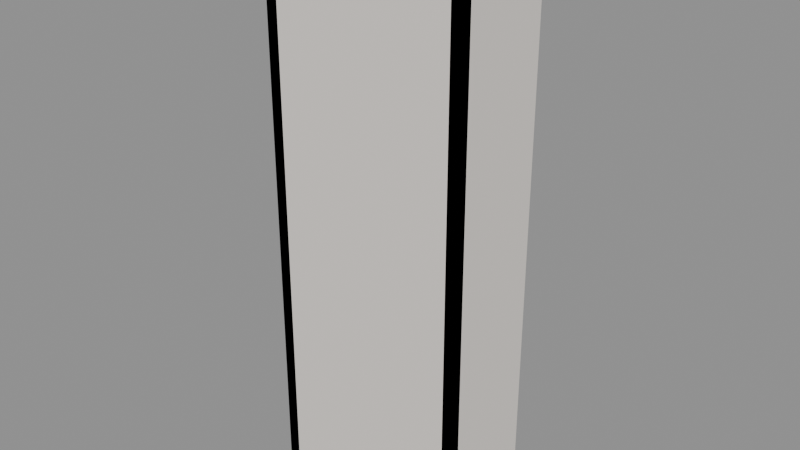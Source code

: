 # Source: MOV_Estante_Torre_v01.blend  (saved by Blender 4.2.66; exported with 4.5.12 LTS)
import bpy
from mathutils import Matrix  # noqa: F401  (used for matrix-valued properties, if any)

bpy.ops.wm.read_factory_settings(use_empty=True)
scene = bpy.context.scene
scene.name = 'Scene'

# ---- materials (node trees are filled in below, after node groups)
mat_polyroom_pbr = bpy.data.materials.new('Polyroom_PBR')

# ---- material node trees
mat_polyroom_pbr.use_nodes = True; mat_polyroom_pbr.node_tree.nodes.clear()
_N = mat_polyroom_pbr.node_tree.nodes; _L = mat_polyroom_pbr.node_tree.links
n0 = _N.new('ShaderNodeBsdfPrincipled'); n0.name = 'Principled BSDF'; n0.location = (10, 300)
n0.inputs[2].default_value = 0.8
n1 = _N.new('ShaderNodeOutputMaterial'); n1.name = 'Material Output'; n1.location = (300, 300)
n2 = _N.new('ShaderNodeAttribute'); n2.name = 'Attribute'; n2.location = (0, 0)
n2.attribute_name = 'Color'
_L.new(n0.outputs[0], n1.inputs[0])
_L.new(n2.outputs[0], n0.inputs[0])
n1.is_active_output = True

# ---- meshes
me_mov_estante_torre_v01 = bpy.data.meshes.new('MOV_Estante_Torre_v01')
me_mov_estante_torre_v01.from_pydata([(-0.35, -0.175, 0.0), (-0.35, -0.175, 1.9), (-0.35, 0.175, 0.0), (-0.35, 0.175, 1.9), (-0.31, -0.175, 0.0), (-0.31, -0.175, 1.9), (-0.31, 0.175, 0.0), (-0.31, 0.175, 1.9), (0.31, -0.175, 0.0), (0.31, -0.175, 1.9), (0.31, 0.175, 0.0), (0.31, 0.175, 1.9), (0.35, -0.175, 0.0), (0.35, -0.175, 1.9), (0.35, 0.175, 0.0), (0.35, 0.175, 1.9), (-0.31, -0.16, 0.135), (-0.31, -0.16, 0.165), (-0.31, 0.16, 0.135), (-0.31, 0.16, 0.165), (0.31, -0.16, 0.135), (0.31, -0.16, 0.165), (0.31, 0.16, 0.135), (0.31, 0.16, 0.165), (-0.31, -0.16, 0.485), (-0.31, -0.16, 0.515), (-0.31, 0.16, 0.485), (-0.31, 0.16, 0.515), (0.31, -0.16, 0.485), (0.31, -0.16, 0.515), (0.31, 0.16, 0.485), (0.31, 0.16, 0.515), (-0.31, -0.16, 0.835), (-0.31, -0.16, 0.865), (-0.31, 0.16, 0.835), (-0.31, 0.16, 0.865), (0.31, -0.16, 0.835), (0.31, -0.16, 0.865), (0.31, 0.16, 0.835), (0.31, 0.16, 0.865), (-0.31, -0.16, 1.185), (-0.31, -0.16, 1.215), (-0.31, 0.16, 1.185), (-0.31, 0.16, 1.215), (0.31, -0.16, 1.185), (0.31, -0.16, 1.215), (0.31, 0.16, 1.185), (0.31, 0.16, 1.215), (-0.31, -0.16, 1.535), (-0.31, -0.16, 1.565), (-0.31, 0.16, 1.535), (-0.31, 0.16, 1.565), (0.31, -0.16, 1.535), (0.31, -0.16, 1.565), (0.31, 0.16, 1.535), (0.31, 0.16, 1.565), (-0.35, -0.175, 1.9), (-0.35, -0.175, 1.94), (-0.35, 0.175, 1.9), (-0.35, 0.175, 1.94), (0.35, -0.175, 1.9), (0.35, -0.175, 1.94), (0.35, 0.175, 1.9), (0.35, 0.175, 1.94), (-0.35, -0.175, 0.0), (-0.35, -0.175, 1.9), (-0.35, -0.145, 0.0), (-0.35, -0.145, 1.9), (0.35, -0.175, 0.0), (0.35, -0.175, 1.9), (0.35, -0.145, 0.0), (0.35, -0.145, 1.9)], [], [(0, 1, 3, 2), (2, 3, 7, 6), (6, 7, 5, 4), (4, 5, 1, 0), (2, 6, 4, 0), (7, 3, 1, 5), (8, 9, 11, 10), (10, 11, 15, 14), (14, 15, 13, 12), (12, 13, 9, 8), (10, 14, 12, 8), (15, 11, 9, 13), (16, 17, 19, 18), (18, 19, 23, 22), (22, 23, 21, 20), (20, 21, 17, 16), (18, 22, 20, 16), (23, 19, 17, 21), (24, 25, 27, 26), (26, 27, 31, 30), (30, 31, 29, 28), (28, 29, 25, 24), (26, 30, 28, 24), (31, 27, 25, 29), (32, 33, 35, 34), (34, 35, 39, 38), (38, 39, 37, 36), (36, 37, 33, 32), (34, 38, 36, 32), (39, 35, 33, 37), (40, 41, 43, 42), (42, 43, 47, 46), (46, 47, 45, 44), (44, 45, 41, 40), (42, 46, 44, 40), (47, 43, 41, 45), (48, 49, 51, 50), (50, 51, 55, 54), (54, 55, 53, 52), (52, 53, 49, 48), (50, 54, 52, 48), (55, 51, 49, 53), (56, 57, 59, 58), (58, 59, 63, 62), (62, 63, 61, 60), (60, 61, 57, 56), (58, 62, 60, 56), (63, 59, 57, 61), (64, 65, 67, 66), (66, 67, 71, 70), (70, 71, 69, 68), (68, 69, 65, 64), (66, 70, 68, 64), (71, 67, 65, 69)])
_uv = me_mov_estante_torre_v01.uv_layers.new(name='UVMap')
_uv.uv.foreach_set('vector', [0.7462, 0.9822, 0.7462, 0.005253, 0.7462, 0.005253, 0.7462, 0.9822, 0.7462, 0.9822, 0.7462, 0.005253, 0.7667, 0.005253, 0.7667, 0.9822, 0.7667, 0.9822, 0.7667, 0.005253, 0.7667, 0.005253, 0.7667, 0.9822, 0.7772, 0.9822, 0.7772, 0.005253, 0.7978, 0.005253, 0.7978, 0.9822, 0.7462, 0.9822, 0.7667, 0.9822, 0.7667, 0.9822, 0.7462, 0.9822, 0.7667, 0.005253, 0.7462, 0.005253, 0.7462, 0.005253, 0.7667, 0.005253, 0.8083, 0.9822, 0.8083, 0.005253, 0.8083, 0.005253, 0.8083, 0.9822, 0.8083, 0.9822, 0.8083, 0.005253, 0.8289, 0.005253, 0.8289, 0.9822, 0.8289, 0.9822, 0.8289, 0.005253, 0.8289, 0.005253, 0.8289, 0.9822, 0.8394, 0.9822, 0.8394, 0.005253, 0.8599, 0.005253, 0.8599, 0.9822, 0.8083, 0.9822, 0.8289, 0.9822, 0.8289, 0.9822, 0.8083, 0.9822, 0.8289, 0.005253, 0.8083, 0.005253, 0.8083, 0.005253, 0.8289, 0.005253, 0.917, 0.3241, 0.9015, 0.3241, 0.9015, 0.3241, 0.917, 0.3241, 0.917, 0.3241, 0.9015, 0.3241, 0.9015, 0.005253, 0.917, 0.005253, 0.917, 0.005253, 0.9015, 0.005253, 0.9015, 0.005253, 0.917, 0.005253, 0.917, 0.6534, 0.9015, 0.6534, 0.9015, 0.3346, 0.917, 0.3346, 0.917, 0.3241, 0.917, 0.005253, 0.917, 0.005253, 0.917, 0.3241, 0.9015, 0.005253, 0.9015, 0.3241, 0.9015, 0.3241, 0.9015, 0.005253, 0.9429, 0.3241, 0.9275, 0.3241, 0.9275, 0.3241, 0.9429, 0.3241, 0.9429, 0.3241, 0.9275, 0.3241, 0.9275, 0.005253, 0.9429, 0.005253, 0.9429, 0.005253, 0.9275, 0.005253, 0.9275, 0.005253, 0.9429, 0.005253, 0.9429, 0.6534, 0.9275, 0.6534, 0.9275, 0.3346, 0.9429, 0.3346, 0.9429, 0.3241, 0.9429, 0.005253, 0.9429, 0.005253, 0.9429, 0.3241, 0.9275, 0.005253, 0.9275, 0.3241, 0.9275, 0.3241, 0.9275, 0.005253, 0.9688, 0.3241, 0.9534, 0.3241, 0.9534, 0.3241, 0.9688, 0.3241, 0.9688, 0.3241, 0.9534, 0.3241, 0.9534, 0.005253, 0.9688, 0.005253, 0.9688, 0.005253, 0.9534, 0.005253, 0.9534, 0.005253, 0.9688, 0.005253, 0.9688, 0.6534, 0.9534, 0.6534, 0.9534, 0.3346, 0.9688, 0.3346, 0.9688, 0.3241, 0.9688, 0.005253, 0.9688, 0.005253, 0.9688, 0.3241, 0.9534, 0.005253, 0.9534, 0.3241, 0.9534, 0.3241, 0.9534, 0.005253, 0.917, 0.9827, 0.9015, 0.9827, 0.9015, 0.9827, 0.917, 0.9827, 0.917, 0.9827, 0.9015, 0.9827, 0.9015, 0.6639, 0.917, 0.6639, 0.917, 0.6639, 0.9015, 0.6639, 0.9015, 0.6639, 0.917, 0.6639, 0.9429, 0.9827, 0.9275, 0.9827, 0.9275, 0.6639, 0.9429, 0.6639, 0.917, 0.9827, 0.917, 0.6639, 0.917, 0.6639, 0.917, 0.9827, 0.9015, 0.6639, 0.9015, 0.9827, 0.9015, 0.9827, 0.9015, 0.6639, 0.9688, 0.9827, 0.9534, 0.9827, 0.9534, 0.9827, 0.9688, 0.9827, 0.9688, 0.9827, 0.9534, 0.9827, 0.9534, 0.6639, 0.9688, 0.6639, 0.9688, 0.6639, 0.9534, 0.6639, 0.9534, 0.6639, 0.9688, 0.6639, 0.9947, 0.3241, 0.9793, 0.3241, 0.9793, 0.005253, 0.9947, 0.005253, 0.9688, 0.9827, 0.9688, 0.6639, 0.9688, 0.6639, 0.9688, 0.9827, 0.9534, 0.6639, 0.9534, 0.9827, 0.9534, 0.9827, 0.9534, 0.6639, 0.891, 0.3652, 0.8705, 0.3652, 0.8705, 0.3652, 0.891, 0.3652, 0.891, 0.3652, 0.8705, 0.3652, 0.8705, 0.005253, 0.891, 0.005253, 0.891, 0.005253, 0.8705, 0.005253, 0.8705, 0.005253, 0.891, 0.005253, 0.891, 0.7356, 0.8705, 0.7356, 0.8705, 0.3757, 0.891, 0.3757, 0.891, 0.3652, 0.891, 0.005253, 0.891, 0.005253, 0.891, 0.3652, 0.8705, 0.005253, 0.8705, 0.3652, 0.8705, 0.3652, 0.8705, 0.005253, 0.005253, 0.9822, 0.005253, 0.005253, 0.005253, 0.005253, 0.005253, 0.9822, 0.005253, 0.9822, 0.005253, 0.005253, 0.3652, 0.005253, 0.3652, 0.9822, 0.3652, 0.9822, 0.3652, 0.005253, 0.3652, 0.005253, 0.3652, 0.9822, 0.3757, 0.9822, 0.3757, 0.005253, 0.7356, 0.005253, 0.7356, 0.9822, 0.005253, 0.9822, 0.3652, 0.9822, 0.3652, 0.9822, 0.005253, 0.9822, 0.3652, 0.005253, 0.005253, 0.005253, 0.005253, 0.005253, 0.3652, 0.005253])
_ca = me_mov_estante_torre_v01.color_attributes.new('Color', 'FLOAT_COLOR', 'POINT')
_ca.data.foreach_set('color', [0.8, 0.75, 0.7, 1.0, 0.8, 0.75, 0.7, 1.0, 0.8, 0.75, 0.7, 1.0, 0.8, 0.75, 0.7, 1.0, 0.8, 0.75, 0.7, 1.0, 0.8, 0.75, 0.7, 1.0, 0.8, 0.75, 0.7, 1.0, 0.8, 0.75, 0.7, 1.0, 0.8, 0.75, 0.7, 1.0, 0.8, 0.75, 0.7, 1.0, 0.8, 0.75, 0.7, 1.0, 0.8, 0.75, 0.7, 1.0, 0.8, 0.75, 0.7, 1.0, 0.8, 0.75, 0.7, 1.0, 0.8, 0.75, 0.7, 1.0, 0.8, 0.75, 0.7, 1.0, 0.8, 0.75, 0.7, 1.0, 0.8, 0.75, 0.7, 1.0, 0.8, 0.75, 0.7, 1.0, 0.8, 0.75, 0.7, 1.0, 0.8, 0.75, 0.7, 1.0, 0.8, 0.75, 0.7, 1.0, 0.8, 0.75, 0.7, 1.0, 0.8, 0.75, 0.7, 1.0, 0.8, 0.75, 0.7, 1.0, 0.8, 0.75, 0.7, 1.0, 0.8, 0.75, 0.7, 1.0, 0.8, 0.75, 0.7, 1.0, 0.8, 0.75, 0.7, 1.0, 0.8, 0.75, 0.7, 1.0, 0.8, 0.75, 0.7, 1.0, 0.8, 0.75, 0.7, 1.0, 0.8, 0.75, 0.7, 1.0, 0.8, 0.75, 0.7, 1.0, 0.8, 0.75, 0.7, 1.0, 0.8, 0.75, 0.7, 1.0, 0.8, 0.75, 0.7, 1.0, 0.8, 0.75, 0.7, 1.0, 0.8, 0.75, 0.7, 1.0, 0.8, 0.75, 0.7, 1.0, 0.8, 0.75, 0.7, 1.0, 0.8, 0.75, 0.7, 1.0, 0.8, 0.75, 0.7, 1.0, 0.8, 0.75, 0.7, 1.0, 0.8, 0.75, 0.7, 1.0, 0.8, 0.75, 0.7, 1.0, 0.8, 0.75, 0.7, 1.0, 0.8, 0.75, 0.7, 1.0, 0.8, 0.75, 0.7, 1.0, 0.8, 0.75, 0.7, 1.0, 0.8, 0.75, 0.7, 1.0, 0.8, 0.75, 0.7, 1.0, 0.8, 0.75, 0.7, 1.0, 0.8, 0.75, 0.7, 1.0, 0.8, 0.75, 0.7, 1.0, 0.8, 0.75, 0.7, 1.0, 0.8, 0.75, 0.7, 1.0, 0.8, 0.75, 0.7, 1.0, 0.8, 0.75, 0.7, 1.0, 0.8, 0.75, 0.7, 1.0, 0.8, 0.75, 0.7, 1.0, 0.8, 0.75, 0.7, 1.0, 0.8, 0.75, 0.7, 1.0, 0.8, 0.75, 0.7, 1.0, 0.8, 0.75, 0.7, 1.0, 0.8, 0.75, 0.7, 1.0, 0.8, 0.75, 0.7, 1.0, 0.8, 0.75, 0.7, 1.0, 0.8, 0.75, 0.7, 1.0, 0.8, 0.75, 0.7, 1.0, 0.8, 0.75, 0.7, 1.0, 0.8, 0.75, 0.7, 1.0])
me_mov_estante_torre_v01.materials.append(mat_polyroom_pbr)
me_mov_estante_torre_v01.update()

# ---- objects
ob_mov_estante_torre_v01 = bpy.data.objects.new('MOV_Estante_Torre_v01', me_mov_estante_torre_v01)

# ---- transforms, parenting, visibility, modifiers, constraints
ob_mov_estante_torre_v01.location = (0.0, 0.0, 0.0)

# ---- collection membership
scene.collection.objects.link(ob_mov_estante_torre_v01)

# ---- scene / render settings (as saved in the file)
scene.frame_start = 1; scene.frame_end = 250; scene.frame_set(1)
scene.render.engine = 'BLENDER_EEVEE_NEXT'
bpy.context.view_layer.update()

# ---- added for rendering (the .blend has no active camera and no usable light): camera, sun + grey world if the file has none
cam_auto = bpy.data.cameras.new('AutoCamera')
cam_auto.lens = 50.0
cam_auto.sensor_width = 36.0
cam_auto.clip_end = 1000.0
ob_auto_camera = bpy.data.objects.new('AutoCamera', cam_auto)
scene.collection.objects.link(ob_auto_camera)
ob_auto_camera.location = (1.93549, -2.32259, 2.51839)
ob_auto_camera.rotation_euler = (1.09748, -7.21219e-08, 0.694738)
scene.camera = ob_auto_camera
light_auto_sun = bpy.data.lights.new('AutoSun', 'SUN')
light_auto_sun.energy = 3.0
light_auto_sun.angle = 0.0523599
ob_auto_sun = bpy.data.objects.new('AutoSun', light_auto_sun)
scene.collection.objects.link(ob_auto_sun)
ob_auto_sun.rotation_euler = (0.872665, 0.174533, 0.523599)
if scene.world is None:
    world_auto = bpy.data.worlds.new('AutoWorld')
    world_auto.color = (0.3, 0.3, 0.3)
    scene.world = world_auto
bpy.context.view_layer.update()
